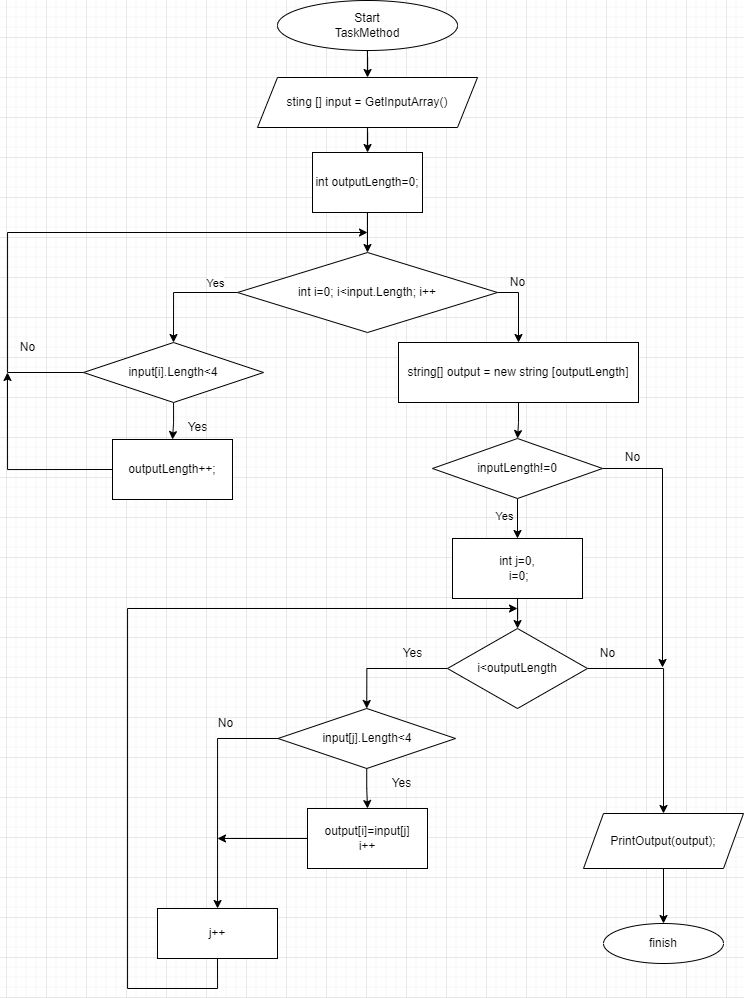

The diagram above was exported from draw.io. Its source (the exported page's mxGraphModel, read from the mxfile embedded in the PNG):
<mxGraphModel dx="1907" dy="911" grid="1" gridSize="10" guides="1" tooltips="1" connect="1" arrows="1" fold="1" page="1" pageScale="1" pageWidth="827" pageHeight="1169" math="0" shadow="0">
  <root>
    <mxCell id="0" />
    <mxCell id="1" parent="0" />
    <mxCell id="CqLF1wrCX-25ORzsKJbl-52" value="" style="edgeStyle=orthogonalEdgeStyle;rounded=0;orthogonalLoop=1;jettySize=auto;html=1;" edge="1" parent="1" source="CqLF1wrCX-25ORzsKJbl-1" target="CqLF1wrCX-25ORzsKJbl-51">
      <mxGeometry relative="1" as="geometry" />
    </mxCell>
    <mxCell id="CqLF1wrCX-25ORzsKJbl-1" value="Start&lt;br&gt;TaskMethod" style="ellipse;whiteSpace=wrap;html=1;" vertex="1" parent="1">
      <mxGeometry x="312" y="43" width="180" height="50" as="geometry" />
    </mxCell>
    <mxCell id="CqLF1wrCX-25ORzsKJbl-7" value="" style="edgeStyle=orthogonalEdgeStyle;rounded=0;orthogonalLoop=1;jettySize=auto;html=1;" edge="1" parent="1" source="CqLF1wrCX-25ORzsKJbl-4" target="CqLF1wrCX-25ORzsKJbl-6">
      <mxGeometry relative="1" as="geometry" />
    </mxCell>
    <mxCell id="CqLF1wrCX-25ORzsKJbl-4" value="int outputLength=0;" style="rounded=0;whiteSpace=wrap;html=1;" vertex="1" parent="1">
      <mxGeometry x="347" y="195" width="110" height="60" as="geometry" />
    </mxCell>
    <mxCell id="CqLF1wrCX-25ORzsKJbl-9" style="edgeStyle=orthogonalEdgeStyle;rounded=0;orthogonalLoop=1;jettySize=auto;html=1;exitX=0;exitY=0.5;exitDx=0;exitDy=0;entryX=0.5;entryY=0;entryDx=0;entryDy=0;" edge="1" parent="1" source="CqLF1wrCX-25ORzsKJbl-6" target="CqLF1wrCX-25ORzsKJbl-8">
      <mxGeometry relative="1" as="geometry" />
    </mxCell>
    <mxCell id="CqLF1wrCX-25ORzsKJbl-10" value="Yes" style="edgeLabel;html=1;align=center;verticalAlign=middle;resizable=0;points=[];" vertex="1" connectable="0" parent="CqLF1wrCX-25ORzsKJbl-9">
      <mxGeometry x="-0.6" y="4" relative="1" as="geometry">
        <mxPoint y="-14" as="offset" />
      </mxGeometry>
    </mxCell>
    <mxCell id="CqLF1wrCX-25ORzsKJbl-54" style="edgeStyle=orthogonalEdgeStyle;rounded=0;orthogonalLoop=1;jettySize=auto;html=1;exitX=1;exitY=0.5;exitDx=0;exitDy=0;entryX=0.5;entryY=0;entryDx=0;entryDy=0;" edge="1" parent="1" source="CqLF1wrCX-25ORzsKJbl-6" target="CqLF1wrCX-25ORzsKJbl-27">
      <mxGeometry relative="1" as="geometry" />
    </mxCell>
    <mxCell id="CqLF1wrCX-25ORzsKJbl-6" value="int i=0; i&amp;lt;input.Length; i++" style="rhombus;whiteSpace=wrap;html=1;" vertex="1" parent="1">
      <mxGeometry x="272" y="295" width="260" height="80" as="geometry" />
    </mxCell>
    <mxCell id="CqLF1wrCX-25ORzsKJbl-12" value="" style="edgeStyle=orthogonalEdgeStyle;rounded=0;orthogonalLoop=1;jettySize=auto;html=1;" edge="1" parent="1" source="CqLF1wrCX-25ORzsKJbl-8" target="CqLF1wrCX-25ORzsKJbl-11">
      <mxGeometry relative="1" as="geometry" />
    </mxCell>
    <mxCell id="CqLF1wrCX-25ORzsKJbl-14" style="edgeStyle=orthogonalEdgeStyle;rounded=0;orthogonalLoop=1;jettySize=auto;html=1;exitX=0;exitY=0.5;exitDx=0;exitDy=0;" edge="1" parent="1" source="CqLF1wrCX-25ORzsKJbl-8">
      <mxGeometry relative="1" as="geometry">
        <mxPoint x="402" y="275" as="targetPoint" />
        <Array as="points">
          <mxPoint x="42" y="415" />
          <mxPoint x="42" y="275" />
        </Array>
      </mxGeometry>
    </mxCell>
    <mxCell id="CqLF1wrCX-25ORzsKJbl-8" value="input[i].Length&amp;lt;4" style="rhombus;whiteSpace=wrap;html=1;" vertex="1" parent="1">
      <mxGeometry x="118" y="385" width="180" height="60" as="geometry" />
    </mxCell>
    <mxCell id="CqLF1wrCX-25ORzsKJbl-21" style="edgeStyle=orthogonalEdgeStyle;rounded=0;orthogonalLoop=1;jettySize=auto;html=1;exitX=0;exitY=0.5;exitDx=0;exitDy=0;" edge="1" parent="1" source="CqLF1wrCX-25ORzsKJbl-11">
      <mxGeometry relative="1" as="geometry">
        <mxPoint x="42" y="415" as="targetPoint" />
      </mxGeometry>
    </mxCell>
    <mxCell id="CqLF1wrCX-25ORzsKJbl-11" value="outputLength++;" style="rounded=0;whiteSpace=wrap;html=1;" vertex="1" parent="1">
      <mxGeometry x="147" y="482" width="120" height="60" as="geometry" />
    </mxCell>
    <mxCell id="CqLF1wrCX-25ORzsKJbl-13" value="Yes" style="text;html=1;align=center;verticalAlign=middle;resizable=0;points=[];autosize=1;strokeColor=none;fillColor=none;" vertex="1" parent="1">
      <mxGeometry x="212" y="455" width="40" height="30" as="geometry" />
    </mxCell>
    <mxCell id="CqLF1wrCX-25ORzsKJbl-15" value="No" style="text;html=1;align=center;verticalAlign=middle;resizable=0;points=[];autosize=1;strokeColor=none;fillColor=none;" vertex="1" parent="1">
      <mxGeometry x="42" y="375" width="40" height="30" as="geometry" />
    </mxCell>
    <mxCell id="CqLF1wrCX-25ORzsKJbl-36" value="" style="edgeStyle=orthogonalEdgeStyle;rounded=0;orthogonalLoop=1;jettySize=auto;html=1;" edge="1" parent="1" source="CqLF1wrCX-25ORzsKJbl-18" target="CqLF1wrCX-25ORzsKJbl-35">
      <mxGeometry relative="1" as="geometry" />
    </mxCell>
    <mxCell id="CqLF1wrCX-25ORzsKJbl-18" value="int j=0,&lt;br&gt;&amp;nbsp;i=0;" style="rounded=0;whiteSpace=wrap;html=1;" vertex="1" parent="1">
      <mxGeometry x="487" y="581" width="130" height="60" as="geometry" />
    </mxCell>
    <mxCell id="CqLF1wrCX-25ORzsKJbl-20" value="No" style="text;html=1;align=center;verticalAlign=middle;resizable=0;points=[];autosize=1;strokeColor=none;fillColor=none;" vertex="1" parent="1">
      <mxGeometry x="532" y="310" width="40" height="30" as="geometry" />
    </mxCell>
    <mxCell id="CqLF1wrCX-25ORzsKJbl-40" value="" style="edgeStyle=orthogonalEdgeStyle;rounded=0;orthogonalLoop=1;jettySize=auto;html=1;" edge="1" parent="1" source="CqLF1wrCX-25ORzsKJbl-22" target="CqLF1wrCX-25ORzsKJbl-38">
      <mxGeometry relative="1" as="geometry" />
    </mxCell>
    <mxCell id="CqLF1wrCX-25ORzsKJbl-43" style="edgeStyle=orthogonalEdgeStyle;rounded=0;orthogonalLoop=1;jettySize=auto;html=1;exitX=0;exitY=0.5;exitDx=0;exitDy=0;" edge="1" parent="1" source="CqLF1wrCX-25ORzsKJbl-22" target="CqLF1wrCX-25ORzsKJbl-42">
      <mxGeometry relative="1" as="geometry" />
    </mxCell>
    <mxCell id="CqLF1wrCX-25ORzsKJbl-22" value="input[j].Length&amp;lt;4" style="rhombus;whiteSpace=wrap;html=1;" vertex="1" parent="1">
      <mxGeometry x="312.5" y="751" width="177.5" height="60" as="geometry" />
    </mxCell>
    <mxCell id="CqLF1wrCX-25ORzsKJbl-25" value="" style="edgeStyle=orthogonalEdgeStyle;rounded=0;orthogonalLoop=1;jettySize=auto;html=1;" edge="1" parent="1" source="CqLF1wrCX-25ORzsKJbl-23" target="CqLF1wrCX-25ORzsKJbl-18">
      <mxGeometry relative="1" as="geometry" />
    </mxCell>
    <mxCell id="CqLF1wrCX-25ORzsKJbl-57" style="edgeStyle=orthogonalEdgeStyle;rounded=0;orthogonalLoop=1;jettySize=auto;html=1;exitX=1;exitY=0.5;exitDx=0;exitDy=0;" edge="1" parent="1" source="CqLF1wrCX-25ORzsKJbl-23">
      <mxGeometry relative="1" as="geometry">
        <mxPoint x="697" y="710" as="targetPoint" />
      </mxGeometry>
    </mxCell>
    <mxCell id="CqLF1wrCX-25ORzsKJbl-23" value="inputLength!=0" style="rhombus;whiteSpace=wrap;html=1;" vertex="1" parent="1">
      <mxGeometry x="467" y="481" width="170" height="60" as="geometry" />
    </mxCell>
    <mxCell id="CqLF1wrCX-25ORzsKJbl-26" value="Yes" style="edgeLabel;html=1;align=center;verticalAlign=middle;resizable=0;points=[];" vertex="1" connectable="0" parent="1">
      <mxGeometry x="538.0013793103449" y="558" as="geometry" />
    </mxCell>
    <mxCell id="CqLF1wrCX-25ORzsKJbl-55" value="" style="edgeStyle=orthogonalEdgeStyle;rounded=0;orthogonalLoop=1;jettySize=auto;html=1;" edge="1" parent="1" source="CqLF1wrCX-25ORzsKJbl-27" target="CqLF1wrCX-25ORzsKJbl-23">
      <mxGeometry relative="1" as="geometry" />
    </mxCell>
    <mxCell id="CqLF1wrCX-25ORzsKJbl-27" value="string[] output = new string [outputLength]" style="rounded=0;whiteSpace=wrap;html=1;" vertex="1" parent="1">
      <mxGeometry x="433" y="385" width="240" height="60" as="geometry" />
    </mxCell>
    <mxCell id="CqLF1wrCX-25ORzsKJbl-33" value="" style="edgeStyle=orthogonalEdgeStyle;rounded=0;orthogonalLoop=1;jettySize=auto;html=1;" edge="1" parent="1" source="CqLF1wrCX-25ORzsKJbl-30" target="CqLF1wrCX-25ORzsKJbl-32">
      <mxGeometry relative="1" as="geometry" />
    </mxCell>
    <mxCell id="CqLF1wrCX-25ORzsKJbl-30" value="PrintOutput(output);" style="shape=parallelogram;perimeter=parallelogramPerimeter;whiteSpace=wrap;html=1;fixedSize=1;" vertex="1" parent="1">
      <mxGeometry x="618" y="856" width="160" height="55" as="geometry" />
    </mxCell>
    <mxCell id="CqLF1wrCX-25ORzsKJbl-32" value="finish" style="ellipse;whiteSpace=wrap;html=1;" vertex="1" parent="1">
      <mxGeometry x="638" y="966" width="120" height="40" as="geometry" />
    </mxCell>
    <mxCell id="CqLF1wrCX-25ORzsKJbl-37" style="edgeStyle=orthogonalEdgeStyle;rounded=0;orthogonalLoop=1;jettySize=auto;html=1;exitX=0;exitY=0.5;exitDx=0;exitDy=0;entryX=0.5;entryY=0;entryDx=0;entryDy=0;" edge="1" parent="1" source="CqLF1wrCX-25ORzsKJbl-35" target="CqLF1wrCX-25ORzsKJbl-22">
      <mxGeometry relative="1" as="geometry" />
    </mxCell>
    <mxCell id="CqLF1wrCX-25ORzsKJbl-56" style="edgeStyle=orthogonalEdgeStyle;rounded=0;orthogonalLoop=1;jettySize=auto;html=1;exitX=1;exitY=0.5;exitDx=0;exitDy=0;entryX=0.5;entryY=0;entryDx=0;entryDy=0;" edge="1" parent="1" source="CqLF1wrCX-25ORzsKJbl-35" target="CqLF1wrCX-25ORzsKJbl-30">
      <mxGeometry relative="1" as="geometry" />
    </mxCell>
    <mxCell id="CqLF1wrCX-25ORzsKJbl-35" value="i&amp;lt;outputLength" style="rhombus;whiteSpace=wrap;html=1;rounded=0;" vertex="1" parent="1">
      <mxGeometry x="482" y="671" width="140" height="80" as="geometry" />
    </mxCell>
    <mxCell id="CqLF1wrCX-25ORzsKJbl-45" style="edgeStyle=orthogonalEdgeStyle;rounded=0;orthogonalLoop=1;jettySize=auto;html=1;exitX=0;exitY=0.5;exitDx=0;exitDy=0;" edge="1" parent="1" source="CqLF1wrCX-25ORzsKJbl-38">
      <mxGeometry relative="1" as="geometry">
        <mxPoint x="252" y="881" as="targetPoint" />
      </mxGeometry>
    </mxCell>
    <mxCell id="CqLF1wrCX-25ORzsKJbl-38" value="output[i]=input[j]&lt;br&gt;i++" style="whiteSpace=wrap;html=1;" vertex="1" parent="1">
      <mxGeometry x="342" y="851" width="120" height="60" as="geometry" />
    </mxCell>
    <mxCell id="CqLF1wrCX-25ORzsKJbl-41" value="Yes" style="text;html=1;align=center;verticalAlign=middle;resizable=0;points=[];autosize=1;strokeColor=none;fillColor=none;" vertex="1" parent="1">
      <mxGeometry x="416" y="811" width="40" height="30" as="geometry" />
    </mxCell>
    <mxCell id="CqLF1wrCX-25ORzsKJbl-47" style="edgeStyle=orthogonalEdgeStyle;rounded=0;orthogonalLoop=1;jettySize=auto;html=1;exitX=0.5;exitY=1;exitDx=0;exitDy=0;" edge="1" parent="1" source="CqLF1wrCX-25ORzsKJbl-42">
      <mxGeometry relative="1" as="geometry">
        <mxPoint x="552" y="651" as="targetPoint" />
        <Array as="points">
          <mxPoint x="252" y="1031" />
          <mxPoint x="162" y="1031" />
          <mxPoint x="162" y="651" />
        </Array>
      </mxGeometry>
    </mxCell>
    <mxCell id="CqLF1wrCX-25ORzsKJbl-42" value="j++" style="whiteSpace=wrap;html=1;" vertex="1" parent="1">
      <mxGeometry x="192" y="951" width="120" height="50" as="geometry" />
    </mxCell>
    <mxCell id="CqLF1wrCX-25ORzsKJbl-44" value="No" style="text;html=1;align=center;verticalAlign=middle;resizable=0;points=[];autosize=1;strokeColor=none;fillColor=none;" vertex="1" parent="1">
      <mxGeometry x="239.5" y="751" width="40" height="30" as="geometry" />
    </mxCell>
    <mxCell id="CqLF1wrCX-25ORzsKJbl-48" value="Yes" style="text;html=1;align=center;verticalAlign=middle;resizable=0;points=[];autosize=1;strokeColor=none;fillColor=none;" vertex="1" parent="1">
      <mxGeometry x="427" y="681" width="40" height="30" as="geometry" />
    </mxCell>
    <mxCell id="CqLF1wrCX-25ORzsKJbl-49" value="No" style="text;html=1;align=center;verticalAlign=middle;resizable=0;points=[];autosize=1;strokeColor=none;fillColor=none;" vertex="1" parent="1">
      <mxGeometry x="622" y="681" width="40" height="30" as="geometry" />
    </mxCell>
    <mxCell id="CqLF1wrCX-25ORzsKJbl-53" value="" style="edgeStyle=orthogonalEdgeStyle;rounded=0;orthogonalLoop=1;jettySize=auto;html=1;" edge="1" parent="1" source="CqLF1wrCX-25ORzsKJbl-51" target="CqLF1wrCX-25ORzsKJbl-4">
      <mxGeometry relative="1" as="geometry" />
    </mxCell>
    <mxCell id="CqLF1wrCX-25ORzsKJbl-51" value="sting [] input = GetInputArray()" style="shape=parallelogram;perimeter=parallelogramPerimeter;whiteSpace=wrap;html=1;fixedSize=1;" vertex="1" parent="1">
      <mxGeometry x="292" y="120" width="220" height="50" as="geometry" />
    </mxCell>
    <mxCell id="CqLF1wrCX-25ORzsKJbl-58" value="No" style="text;html=1;align=center;verticalAlign=middle;resizable=0;points=[];autosize=1;strokeColor=none;fillColor=none;" vertex="1" parent="1">
      <mxGeometry x="647" y="485" width="40" height="30" as="geometry" />
    </mxCell>
  </root>
</mxGraphModel>